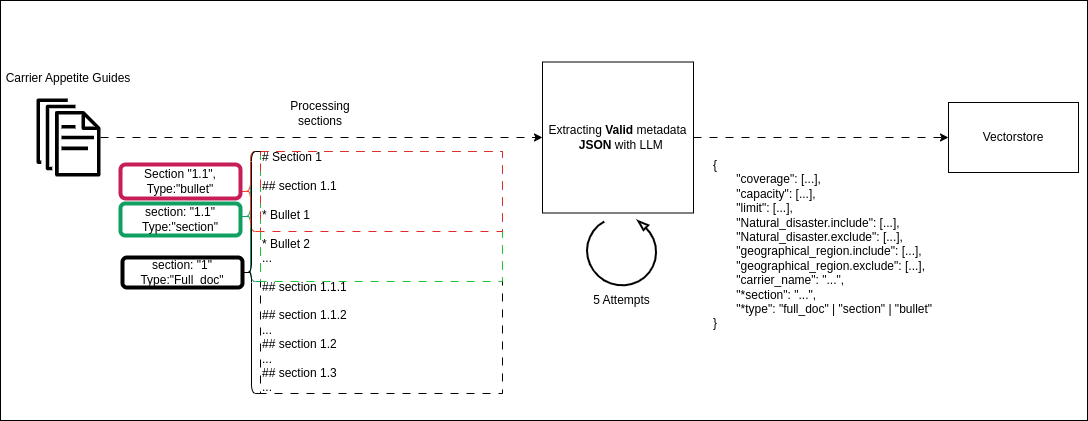

The diagram above was exported from draw.io. Its source (the exported page's mxGraphModel, read from the mxfile embedded in the PNG):
<mxGraphModel dx="1135" dy="633" grid="1" gridSize="10" guides="1" tooltips="1" connect="1" arrows="1" fold="1" page="1" pageScale="1" pageWidth="1100" pageHeight="850" math="0" shadow="0">
  <root>
    <mxCell id="0" />
    <mxCell id="1" parent="0" />
    <mxCell id="EKVesg_RYRUV00UmURPf-21" value="" style="whiteSpace=wrap;html=1;" vertex="1" parent="1">
      <mxGeometry y="32" width="1087" height="420" as="geometry" />
    </mxCell>
    <mxCell id="WaHUGSGva5hsZ7IWW-n7-3" value="Carrier Appetite Guides" style="rounded=0;whiteSpace=wrap;html=1;strokeColor=none;" parent="1" vertex="1">
      <mxGeometry x="3" y="80" width="130" height="60" as="geometry" />
    </mxCell>
    <mxCell id="EKVesg_RYRUV00UmURPf-4" style="edgeStyle=orthogonalEdgeStyle;rounded=0;orthogonalLoop=1;jettySize=auto;html=1;flowAnimation=1;" edge="1" parent="1" source="WaHUGSGva5hsZ7IWW-n7-2" target="EKVesg_RYRUV00UmURPf-1">
      <mxGeometry relative="1" as="geometry" />
    </mxCell>
    <mxCell id="WaHUGSGva5hsZ7IWW-n7-2" value="" style="sketch=0;outlineConnect=0;fontColor=#232F3E;gradientColor=none;fillColor=#000000;strokeColor=none;dashed=0;verticalLabelPosition=bottom;verticalAlign=top;align=center;html=1;fontSize=12;fontStyle=0;aspect=fixed;pointerEvents=1;shape=mxgraph.aws4.documents;" parent="1" vertex="1">
      <mxGeometry x="36" y="130" width="64" height="78" as="geometry" />
    </mxCell>
    <mxCell id="WaHUGSGva5hsZ7IWW-n7-36" value="" style="group" parent="1" vertex="1" connectable="0">
      <mxGeometry x="120" y="183" width="382" height="242" as="geometry" />
    </mxCell>
    <mxCell id="WaHUGSGva5hsZ7IWW-n7-10" value="# Section 1&lt;div&gt;&lt;br&gt;&lt;/div&gt;&lt;div&gt;## section&amp;nbsp;&lt;span style=&quot;background-color: transparent; color: light-dark(rgb(0, 0, 0), rgb(255, 255, 255));&quot;&gt;1.1&amp;nbsp;&lt;/span&gt;&lt;/div&gt;&lt;div&gt;&lt;span style=&quot;background-color: transparent; color: light-dark(rgb(0, 0, 0), rgb(255, 255, 255));&quot;&gt;&lt;br&gt;&lt;/span&gt;&lt;/div&gt;&lt;div&gt;* Bullet 1&lt;/div&gt;&lt;div&gt;&lt;br&gt;&lt;/div&gt;&lt;div&gt;* Bullet 2&lt;/div&gt;&lt;div&gt;&lt;span style=&quot;background-color: transparent; color: light-dark(rgb(0, 0, 0), rgb(255, 255, 255));&quot;&gt;...&lt;/span&gt;&lt;/div&gt;&lt;div&gt;&lt;br&gt;&lt;/div&gt;&lt;div&gt;## section 1.1.1&lt;/div&gt;&lt;div&gt;&lt;br&gt;&lt;/div&gt;&lt;div&gt;## section 1.1.2&lt;/div&gt;&lt;div&gt;&lt;span style=&quot;background-color: transparent; color: light-dark(rgb(0, 0, 0), rgb(255, 255, 255));&quot;&gt;...&lt;/span&gt;&lt;/div&gt;&lt;div&gt;&lt;span style=&quot;background-color: transparent; color: light-dark(rgb(0, 0, 0), rgb(255, 255, 255));&quot;&gt;## section 1.2&lt;/span&gt;&lt;/div&gt;&lt;div&gt;&lt;span style=&quot;background-color: transparent; color: light-dark(rgb(0, 0, 0), rgb(255, 255, 255));&quot;&gt;...&lt;/span&gt;&lt;/div&gt;&lt;div&gt;&lt;span style=&quot;background-color: transparent; color: light-dark(rgb(0, 0, 0), rgb(255, 255, 255));&quot;&gt;## section 1.3&lt;/span&gt;&amp;nbsp;&lt;/div&gt;&lt;div&gt;...&lt;/div&gt;" style="whiteSpace=wrap;html=1;aspect=fixed;align=left;dashed=1;dashPattern=8 8;" parent="WaHUGSGva5hsZ7IWW-n7-36" vertex="1">
      <mxGeometry x="140" width="242" height="242" as="geometry" />
    </mxCell>
    <mxCell id="WaHUGSGva5hsZ7IWW-n7-15" value="" style="rounded=0;whiteSpace=wrap;html=1;glass=0;shadow=0;strokeColor=light-dark(#19C930,#214210);dashed=1;dashPattern=8 8;fillColor=none;" parent="WaHUGSGva5hsZ7IWW-n7-36" vertex="1">
      <mxGeometry x="140" width="242" height="130" as="geometry" />
    </mxCell>
    <mxCell id="WaHUGSGva5hsZ7IWW-n7-16" value="" style="rounded=0;whiteSpace=wrap;html=1;glass=0;shadow=0;strokeColor=light-dark(#e62828, #214210);dashed=1;dashPattern=8 8;fillColor=none;" parent="WaHUGSGva5hsZ7IWW-n7-36" vertex="1">
      <mxGeometry x="140" width="242" height="80" as="geometry" />
    </mxCell>
    <mxCell id="WaHUGSGva5hsZ7IWW-n7-17" value="" style="shape=curlyBracket;whiteSpace=wrap;html=1;rounded=1;labelPosition=left;verticalLabelPosition=middle;align=right;verticalAlign=middle;strokeColor=#0F9F60;" parent="WaHUGSGva5hsZ7IWW-n7-36" vertex="1">
      <mxGeometry x="120" width="20" height="130" as="geometry" />
    </mxCell>
    <mxCell id="WaHUGSGva5hsZ7IWW-n7-19" value="" style="shape=curlyBracket;whiteSpace=wrap;html=1;rounded=1;labelPosition=left;verticalLabelPosition=middle;align=right;verticalAlign=middle;strokeColor=light-dark(#f93c1a, #25a16a);" parent="WaHUGSGva5hsZ7IWW-n7-36" vertex="1">
      <mxGeometry x="120" width="20" height="80" as="geometry" />
    </mxCell>
    <mxCell id="WaHUGSGva5hsZ7IWW-n7-20" value="" style="shape=curlyBracket;whiteSpace=wrap;html=1;rounded=1;labelPosition=left;verticalLabelPosition=middle;align=right;verticalAlign=middle;strokeColor=light-dark(#000000,#25A16A);" parent="WaHUGSGva5hsZ7IWW-n7-36" vertex="1">
      <mxGeometry x="122" width="18" height="242" as="geometry" />
    </mxCell>
    <mxCell id="WaHUGSGva5hsZ7IWW-n7-26" value="Section &quot;1.1&quot;, Type:&quot;bullet&quot;" style="whiteSpace=wrap;html=1;align=center;strokeColor=#C81E57;rounded=1;fillColor=default;strokeWidth=4;fillStyle=auto;" parent="WaHUGSGva5hsZ7IWW-n7-36" vertex="1">
      <mxGeometry y="13" width="120" height="34" as="geometry" />
    </mxCell>
    <mxCell id="WaHUGSGva5hsZ7IWW-n7-33" value="section: &quot;1.1&quot;&lt;div&gt;Type:&quot;section&quot;&lt;/div&gt;" style="whiteSpace=wrap;html=1;align=center;strokeColor=#0F9F60;rounded=1;fillColor=default;strokeWidth=4;fillStyle=auto;" parent="WaHUGSGva5hsZ7IWW-n7-36" vertex="1">
      <mxGeometry y="52" width="120" height="32" as="geometry" />
    </mxCell>
    <mxCell id="WaHUGSGva5hsZ7IWW-n7-34" value="section: &quot;1&quot;&lt;div&gt;Type:&quot;Full_doc&quot;&lt;/div&gt;" style="whiteSpace=wrap;html=1;align=center;strokeColor=#000000;rounded=1;fillColor=default;strokeWidth=4;fillStyle=auto;" parent="WaHUGSGva5hsZ7IWW-n7-36" vertex="1">
      <mxGeometry x="2" y="106" width="120" height="30" as="geometry" />
    </mxCell>
    <mxCell id="EKVesg_RYRUV00UmURPf-16" style="edgeStyle=orthogonalEdgeStyle;rounded=0;orthogonalLoop=1;jettySize=auto;html=1;flowAnimation=1;" edge="1" parent="1" source="EKVesg_RYRUV00UmURPf-1" target="EKVesg_RYRUV00UmURPf-15">
      <mxGeometry relative="1" as="geometry" />
    </mxCell>
    <mxCell id="EKVesg_RYRUV00UmURPf-1" value="Extracting &lt;b&gt;Valid&lt;/b&gt; metadata&lt;div&gt;&amp;nbsp; &lt;b&gt;JSON&amp;nbsp;&lt;/b&gt;&lt;span style=&quot;background-color: transparent; color: light-dark(rgb(0, 0, 0), rgb(255, 255, 255));&quot;&gt;with LLM&lt;/span&gt;&lt;/div&gt;" style="whiteSpace=wrap;html=1;aspect=fixed;" vertex="1" parent="1">
      <mxGeometry x="542" y="93.5" width="151" height="151" as="geometry" />
    </mxCell>
    <mxCell id="EKVesg_RYRUV00UmURPf-6" value="Processing sections" style="rounded=0;whiteSpace=wrap;html=1;strokeColor=none;" vertex="1" parent="1">
      <mxGeometry x="290" y="130" width="60" height="30" as="geometry" />
    </mxCell>
    <mxCell id="EKVesg_RYRUV00UmURPf-7" value="{&#10;       &quot;coverage&quot;: [...],&#10;       &quot;capacity&quot;: [...],&#10;       &quot;limit&quot;: [...],&#10;       &quot;Natural_disaster.include&quot;: [...],&#10;       &quot;Natural_disaster.exclude&quot;: [...],&#10;       &quot;geographical_region.include&quot;: [...],&#10;       &quot;geographical_region.exclude&quot;: [...],&#10;       &quot;carrier_name&quot;: &quot;...&quot;,&#10;       &quot;*section&quot;: &quot;...&quot;,&#10;       &quot;*type&quot;: &quot;full_doc&quot; | &quot;section&quot; | &quot;bullet&quot;&#10;}" style="text;whiteSpace=wrap;" vertex="1" parent="1">
      <mxGeometry x="711" y="183" width="250" height="200" as="geometry" />
    </mxCell>
    <mxCell id="EKVesg_RYRUV00UmURPf-9" value="" style="verticalLabelPosition=bottom;html=1;verticalAlign=top;strokeWidth=2;shape=mxgraph.lean_mapping.physical_pull;pointerEvents=1;rotation=-60;" vertex="1" parent="1">
      <mxGeometry x="586.5" y="247" width="70" height="70" as="geometry" />
    </mxCell>
    <mxCell id="EKVesg_RYRUV00UmURPf-11" value="5 Attempts" style="text;html=1;align=center;verticalAlign=middle;resizable=0;points=[];autosize=1;strokeColor=none;fillColor=none;" vertex="1" parent="1">
      <mxGeometry x="581.5" y="317" width="80" height="30" as="geometry" />
    </mxCell>
    <mxCell id="EKVesg_RYRUV00UmURPf-15" value="Vectorstore" style="whiteSpace=wrap;html=1;" vertex="1" parent="1">
      <mxGeometry x="948" y="134" width="130" height="70" as="geometry" />
    </mxCell>
  </root>
</mxGraphModel>